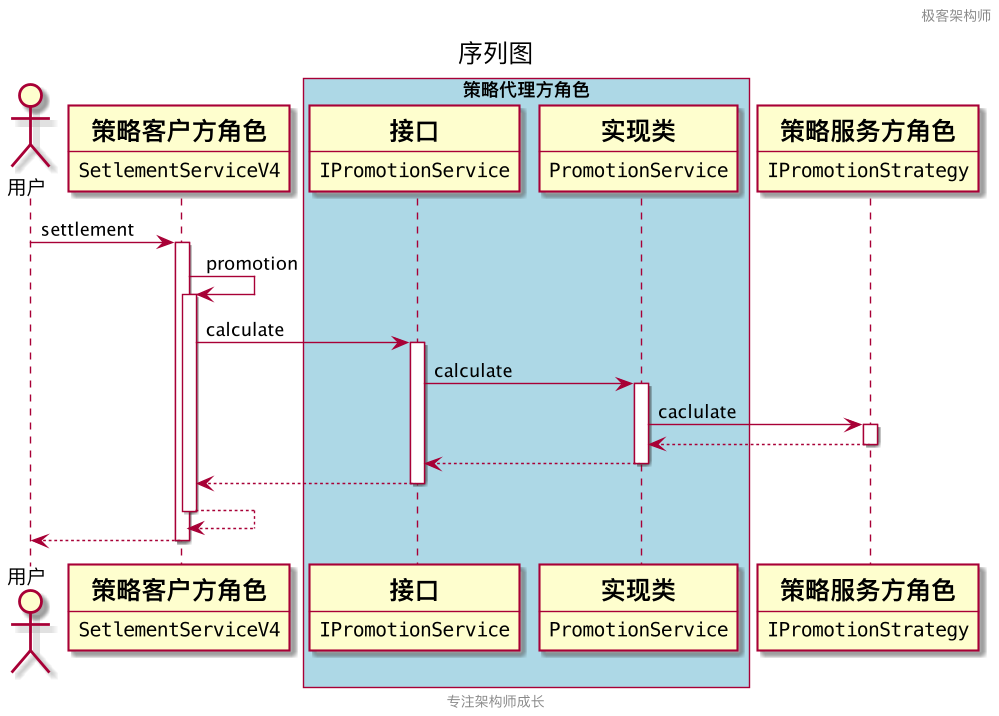

The diagram above was rendered by PlantUML. Its source (embedded in the PNG):
@startuml

header 极客架构师
footer 专注架构师成长

title 序列图

actor 用户
participant SetlementServiceV4 [
                               =策略客户方角色
                               ----
                               ""SetlementServiceV4""
                               ]
box "策略代理方角色" #LightBlue
participant IPromotionService [
                               =接口
                               ----
                               ""IPromotionService""
                               ]
participant PromotionService [
                               =实现类
                               ----
                               ""PromotionService""
                               ]
end box
participant IPromotionStrategy [
                               =策略服务方角色
                               ----
                               ""IPromotionStrategy""
                               ]
用户 -> SetlementServiceV4 : settlement
activate SetlementServiceV4
SetlementServiceV4 -> SetlementServiceV4 : promotion
activate SetlementServiceV4
SetlementServiceV4 -> IPromotionService : calculate
activate IPromotionService
IPromotionService -> PromotionService : calculate
activate PromotionService
PromotionService -> IPromotionStrategy : caclulate
activate IPromotionStrategy
IPromotionStrategy --> PromotionService
deactivate IPromotionStrategy
PromotionService --> IPromotionService
deactivate PromotionService
IPromotionService --> SetlementServiceV4
deactivate IPromotionService
SetlementServiceV4 --> SetlementServiceV4
deactivate SetlementServiceV4
return
@enduml